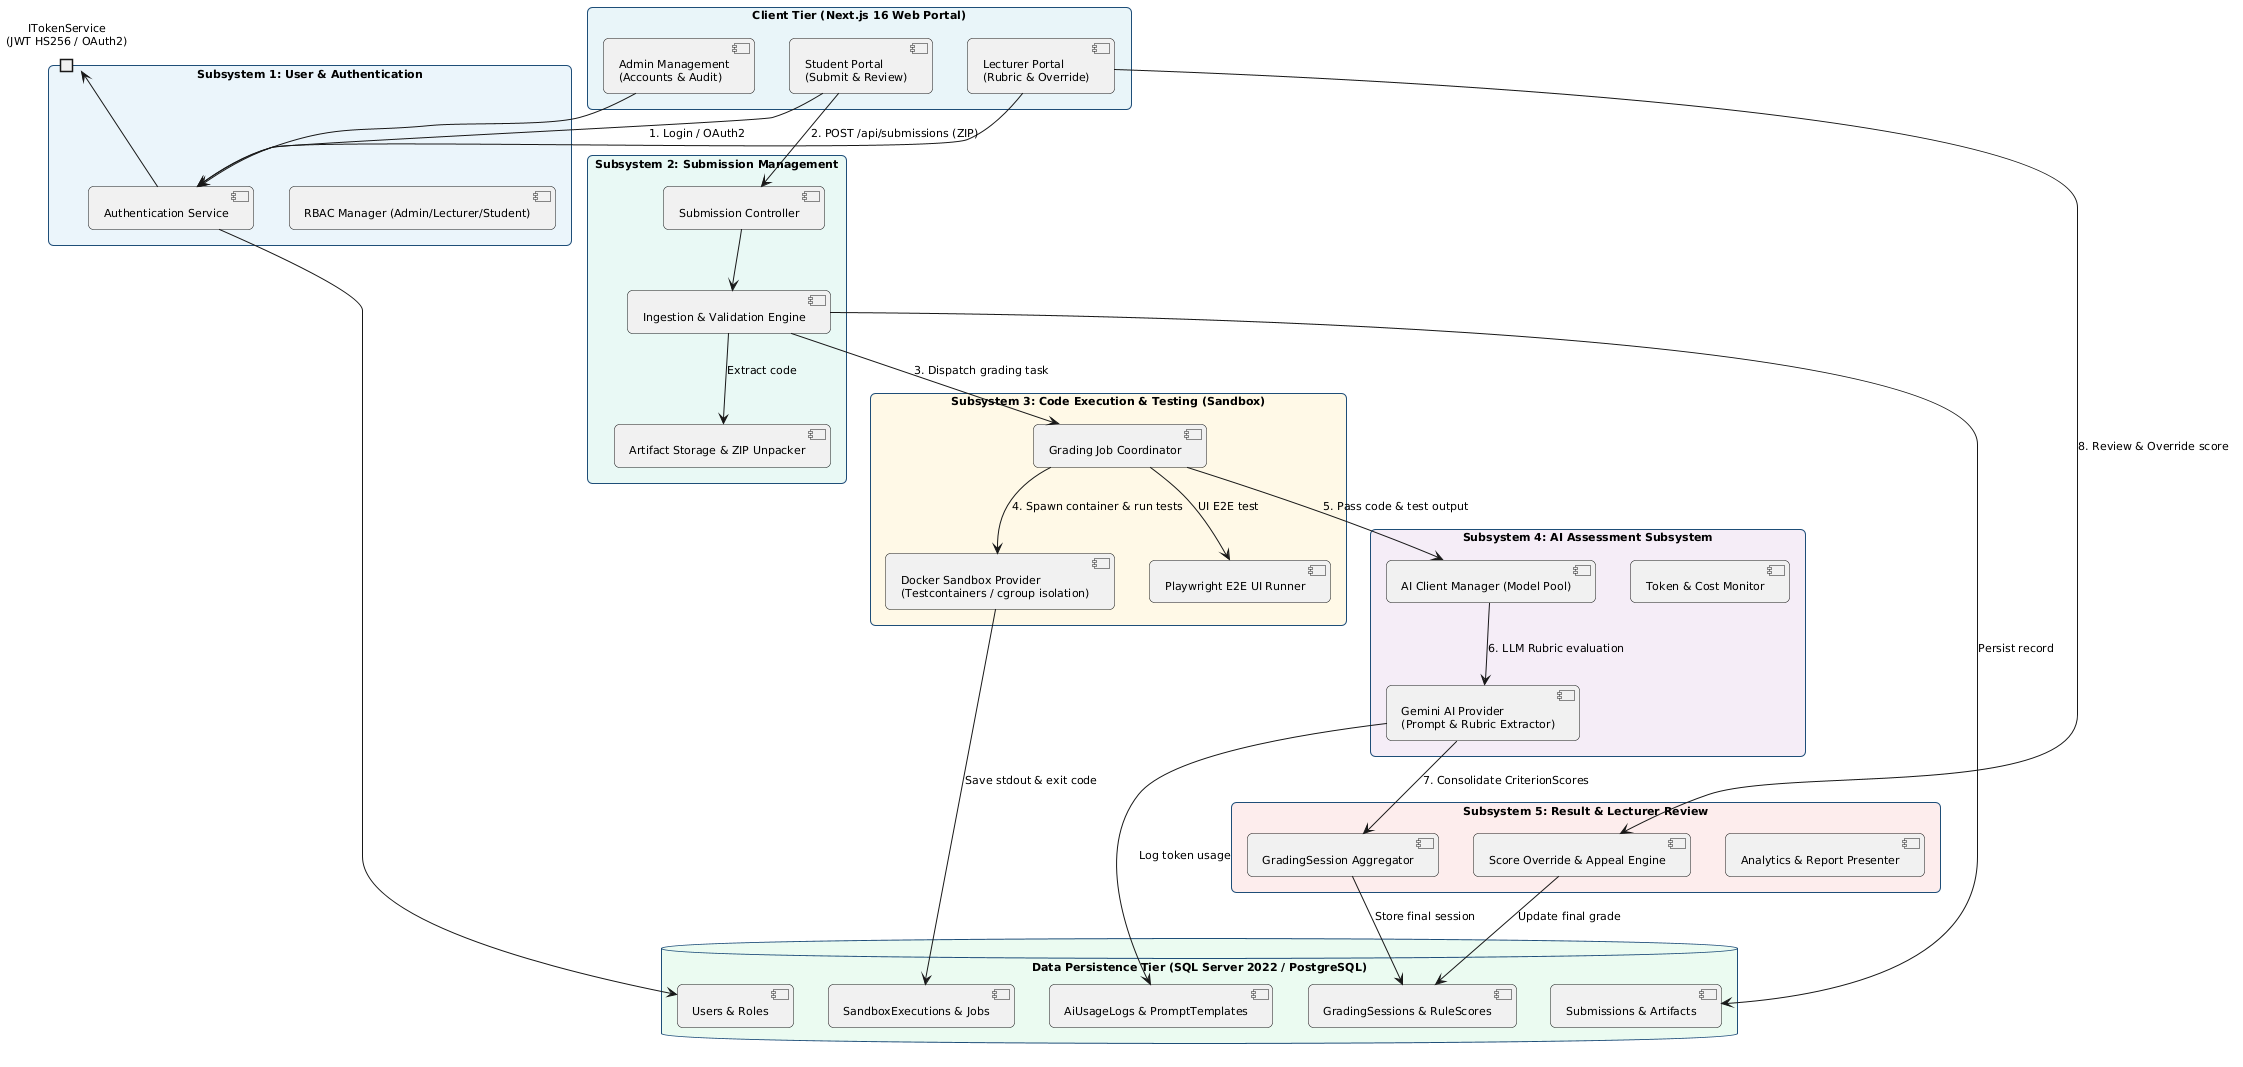

The diagram above was rendered by PlantUML. Its source (embedded in the PNG):
@startuml
skinparam roundcorner 10
skinparam packageStyle rectangle
skinparam defaultFontSize 11
skinparam defaultFontName Arial
skinparam shadowing false

skinparam package {
    BackgroundColor #F8F9FA
    BorderColor #1F4E79
    BorderThickness 1.5
}

package "Client Tier (Next.js 16 Web Portal)" #E8F4F8 {
    component "Student Portal\n(Submit & Review)" as C_Student
    component "Lecturer Portal\n(Rubric & Override)" as C_Lecturer
    component "Admin Management\n(Accounts & Audit)" as C_Admin
}

package "Subsystem 1: User & Authentication" #EBF5FB {
    component "Authentication Service" as S1_Auth
    component "RBAC Manager (Admin/Lecturer/Student)" as S1_RBAC
    portin "ITokenService\n(JWT HS256 / OAuth2)" as Port_Token
}

package "Subsystem 2: Submission Management" #E8F8F5 {
    component "Submission Controller" as S2_Ctrl
    component "Ingestion & Validation Engine" as S2_Ingest
    component "Artifact Storage & ZIP Unpacker" as S2_Artifact
}

package "Subsystem 3: Code Execution & Testing (Sandbox)" #FEF9E7 {
    component "Grading Job Coordinator" as S3_Coord
    component "Docker Sandbox Provider\n(Testcontainers / cgroup isolation)" as S3_Docker
    component "Playwright E2E UI Runner" as S3_Playwright
}

package "Subsystem 4: AI Assessment Subsystem" #F4ECF7 {
    component "AI Client Manager (Model Pool)" as S4_Pool
    component "Gemini AI Provider\n(Prompt & Rubric Extractor)" as S4_Gemini
    component "Token & Cost Monitor" as S4_Cost
}

package "Subsystem 5: Result & Lecturer Review" #FDEDEC {
    component "GradingSession Aggregator" as S5_Session
    component "Score Override & Appeal Engine" as S5_Override
    component "Analytics & Report Presenter" as S5_Report
}

database "Data Persistence Tier (SQL Server 2022 / PostgreSQL)" #EAFAF1 {
    [Users & Roles] as DB_Users
    [Submissions & Artifacts] as DB_Subs
    [SandboxExecutions & Jobs] as DB_Exec
    [AiUsageLogs & PromptTemplates] as DB_AI
    [GradingSessions & RuleScores] as DB_Results
}

' Interactions
C_Student --> S1_Auth : 1. Login / OAuth2
C_Lecturer --> S1_Auth
C_Admin --> S1_Auth
S1_Auth --> Port_Token
S1_Auth --> DB_Users

C_Student --> S2_Ctrl : 2. POST /api/submissions (ZIP)
S2_Ctrl --> S2_Ingest
S2_Ingest --> S2_Artifact : Extract code
S2_Ingest --> DB_Subs : Persist record

S2_Ingest --> S3_Coord : 3. Dispatch grading task
S3_Coord --> S3_Docker : 4. Spawn container & run tests
S3_Coord --> S3_Playwright : UI E2E test
S3_Docker --> DB_Exec : Save stdout & exit code

S3_Coord --> S4_Pool : 5. Pass code & test output
S4_Pool --> S4_Gemini : 6. LLM Rubric evaluation
S4_Gemini --> DB_AI : Log token usage

S4_Gemini --> S5_Session : 7. Consolidate CriterionScores
S5_Session --> DB_Results : Store final session
C_Lecturer --> S5_Override : 8. Review & Override score
S5_Override --> DB_Results : Update final grade
@enduml